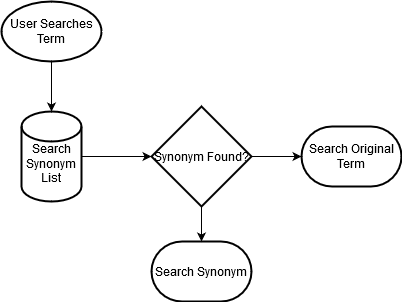

The diagram above was exported from draw.io. Its source (the exported page's mxGraphModel, read from the mxfile embedded in the PNG):
<mxGraphModel dx="782" dy="432" grid="1" gridSize="10" guides="1" tooltips="1" connect="1" arrows="1" fold="1" page="1" pageScale="1" pageWidth="827" pageHeight="1169" math="0" shadow="0">
  <root>
    <mxCell id="WIyWlLk6GJQsqaUBKTNV-0" />
    <mxCell id="WIyWlLk6GJQsqaUBKTNV-1" parent="WIyWlLk6GJQsqaUBKTNV-0" />
    <mxCell id="yHMikHtltSvZPHhRO8sz-0" value="User Searches Term" style="strokeWidth=2;html=1;shape=mxgraph.flowchart.start_1;whiteSpace=wrap;" vertex="1" parent="WIyWlLk6GJQsqaUBKTNV-1">
      <mxGeometry x="350" y="230" width="100" height="60" as="geometry" />
    </mxCell>
    <mxCell id="yHMikHtltSvZPHhRO8sz-1" value="&lt;div&gt;&lt;br&gt;&lt;/div&gt;&lt;div&gt;Search Synonym List&lt;/div&gt;" style="strokeWidth=2;html=1;shape=mxgraph.flowchart.database;whiteSpace=wrap;" vertex="1" parent="WIyWlLk6GJQsqaUBKTNV-1">
      <mxGeometry x="370" y="340" width="60" height="90" as="geometry" />
    </mxCell>
    <mxCell id="yHMikHtltSvZPHhRO8sz-2" value="Synonym Found?" style="strokeWidth=2;html=1;shape=mxgraph.flowchart.decision;whiteSpace=wrap;" vertex="1" parent="WIyWlLk6GJQsqaUBKTNV-1">
      <mxGeometry x="500" y="335" width="100" height="100" as="geometry" />
    </mxCell>
    <mxCell id="yHMikHtltSvZPHhRO8sz-3" value="Search Synonym" style="strokeWidth=2;html=1;shape=mxgraph.flowchart.terminator;whiteSpace=wrap;" vertex="1" parent="WIyWlLk6GJQsqaUBKTNV-1">
      <mxGeometry x="500" y="470" width="100" height="60" as="geometry" />
    </mxCell>
    <mxCell id="yHMikHtltSvZPHhRO8sz-4" value="Search Original Term" style="strokeWidth=2;html=1;shape=mxgraph.flowchart.terminator;whiteSpace=wrap;" vertex="1" parent="WIyWlLk6GJQsqaUBKTNV-1">
      <mxGeometry x="650" y="355" width="100" height="60" as="geometry" />
    </mxCell>
    <mxCell id="yHMikHtltSvZPHhRO8sz-5" value="" style="endArrow=classic;html=1;exitX=0.5;exitY=1;exitDx=0;exitDy=0;exitPerimeter=0;entryX=0.5;entryY=0;entryDx=0;entryDy=0;entryPerimeter=0;" edge="1" parent="WIyWlLk6GJQsqaUBKTNV-1" source="yHMikHtltSvZPHhRO8sz-0" target="yHMikHtltSvZPHhRO8sz-1">
      <mxGeometry width="50" height="50" relative="1" as="geometry">
        <mxPoint x="450" y="520" as="sourcePoint" />
        <mxPoint x="500" y="470" as="targetPoint" />
      </mxGeometry>
    </mxCell>
    <mxCell id="yHMikHtltSvZPHhRO8sz-6" value="" style="endArrow=classic;html=1;exitX=1;exitY=0.5;exitDx=0;exitDy=0;exitPerimeter=0;entryX=0;entryY=0.5;entryDx=0;entryDy=0;entryPerimeter=0;" edge="1" parent="WIyWlLk6GJQsqaUBKTNV-1" source="yHMikHtltSvZPHhRO8sz-1" target="yHMikHtltSvZPHhRO8sz-2">
      <mxGeometry width="50" height="50" relative="1" as="geometry">
        <mxPoint x="450" y="520" as="sourcePoint" />
        <mxPoint x="500" y="470" as="targetPoint" />
      </mxGeometry>
    </mxCell>
    <mxCell id="yHMikHtltSvZPHhRO8sz-7" value="" style="endArrow=classic;html=1;exitX=0.5;exitY=1;exitDx=0;exitDy=0;exitPerimeter=0;entryX=0.5;entryY=0;entryDx=0;entryDy=0;entryPerimeter=0;" edge="1" parent="WIyWlLk6GJQsqaUBKTNV-1" source="yHMikHtltSvZPHhRO8sz-2" target="yHMikHtltSvZPHhRO8sz-3">
      <mxGeometry width="50" height="50" relative="1" as="geometry">
        <mxPoint x="450" y="520" as="sourcePoint" />
        <mxPoint x="500" y="470" as="targetPoint" />
      </mxGeometry>
    </mxCell>
    <mxCell id="yHMikHtltSvZPHhRO8sz-8" value="" style="endArrow=classic;html=1;exitX=1;exitY=0.5;exitDx=0;exitDy=0;exitPerimeter=0;entryX=0;entryY=0.5;entryDx=0;entryDy=0;entryPerimeter=0;" edge="1" parent="WIyWlLk6GJQsqaUBKTNV-1" source="yHMikHtltSvZPHhRO8sz-2" target="yHMikHtltSvZPHhRO8sz-4">
      <mxGeometry width="50" height="50" relative="1" as="geometry">
        <mxPoint x="450" y="440" as="sourcePoint" />
        <mxPoint x="500" y="390" as="targetPoint" />
      </mxGeometry>
    </mxCell>
  </root>
</mxGraphModel>